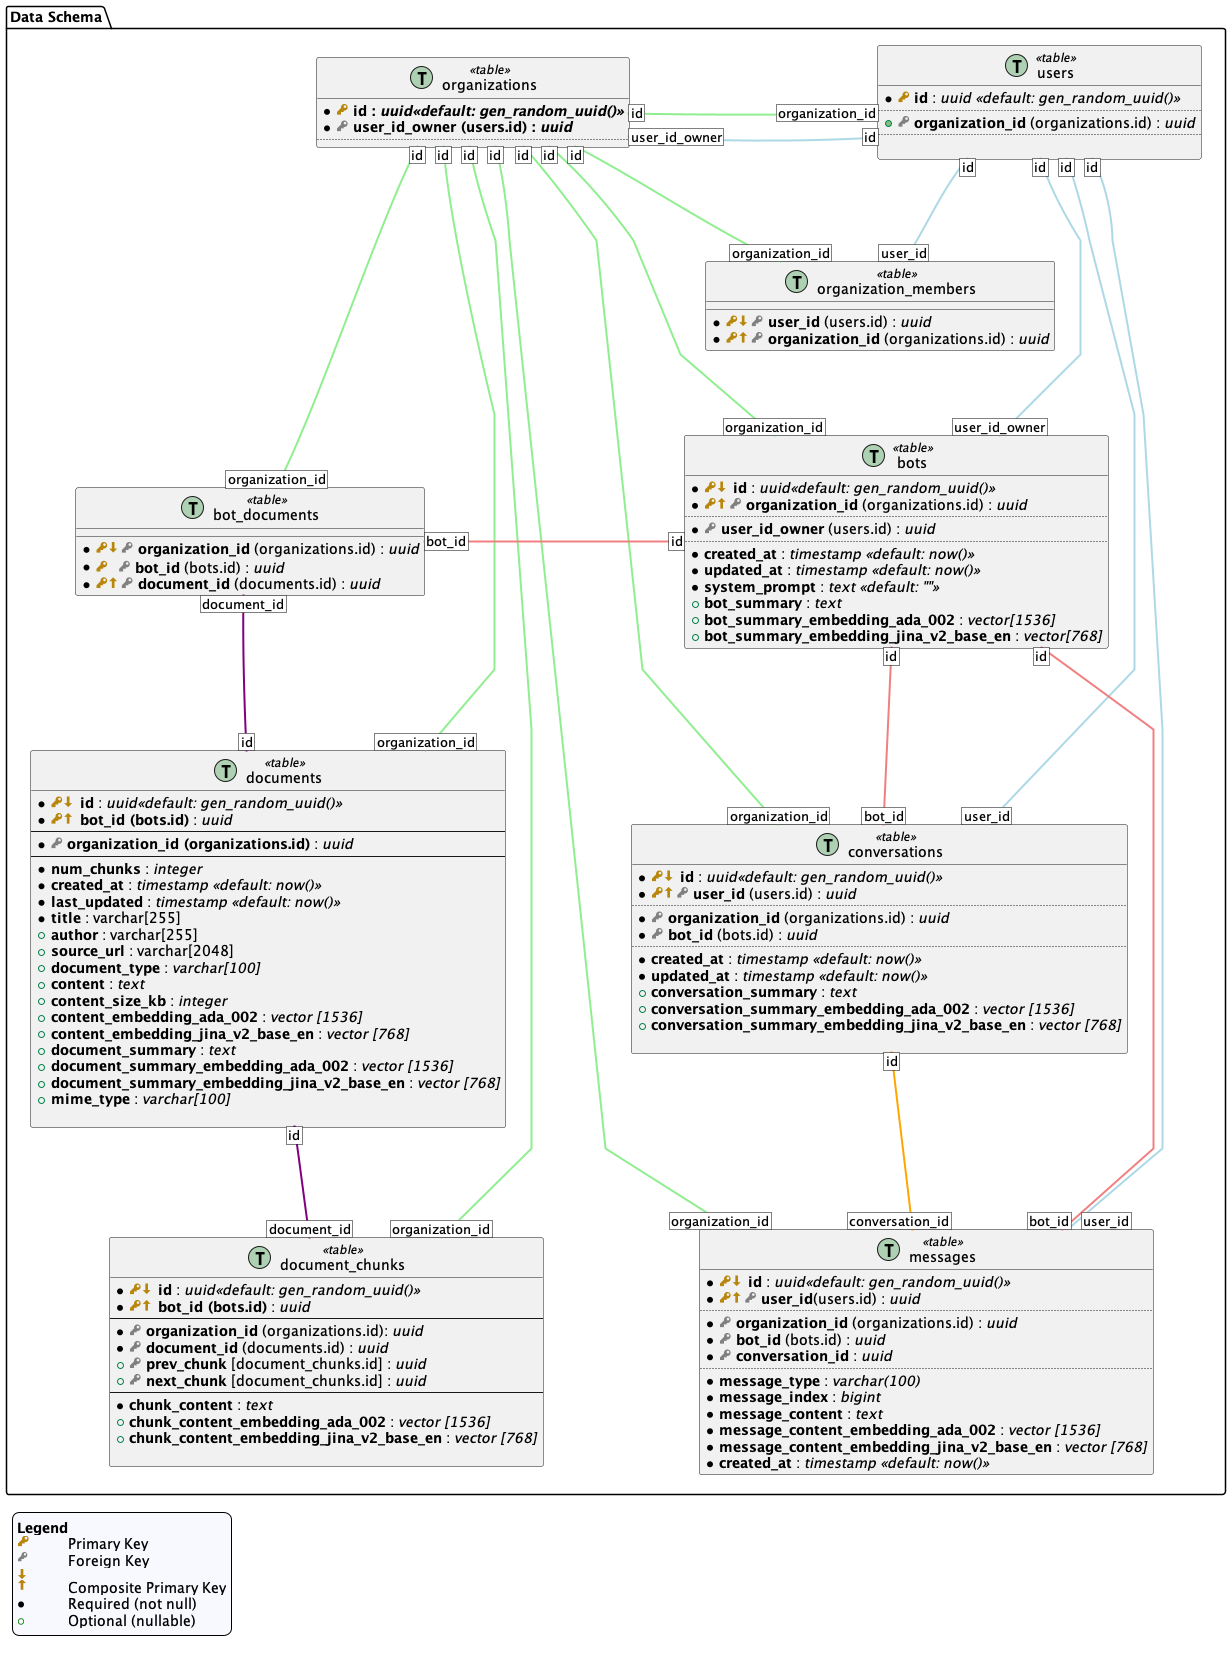

The diagram above was rendered by PlantUML. Its source (embedded in the PNG):
@startuml main
skinparam groupInheritance 2
skinparam linetype polyline

!procedure $init_legend()
skinparam legend {
    backgroundColor #GhostWhite
    entrySeparator #GhostWhite
}
legend left
<#GhostWhite,#GhostWhite>|<b>Legend</b>|= |
|<size:16><color:DarkGoldenRod><&key></color></size>|Primary Key|
|<color:Gray><&key></color>|Foreign Key|
|<size:16><color:DarkGoldenRod><&arrow-thick-bottom>||
|<size:16><color:DarkGoldenRod><&arrow-thick-top>|Composite Primary Key|
|●|Required (not null)|
|<color:Green>○|Optional (nullable)|
endlegend
!endprocedure
$init_legend()

namespace "Data Schema" as data_schema {
    !procedure $init_users()
    entity users << (T,#ADD1B2) table >> {
        *<size:16><color:DarkGoldenRod><&key></color></size> <b>id</b> : <i>uuid <<default: gen_random_uuid()>></i>
        ..
        +<size:16><color:Gray><&key></color></size> <b>organization_id</b> (organizations.id) : <i>uuid</i>
        ..

    }
    !endprocedure
    $init_users()

    !procedure $init_organizations()
    entity organizations << (T,#ADD1B2) table >> {
        *<size:16><color:DarkGoldenRod><&key></color></size> <b>id : <i>uuid<<default: gen_random_uuid()>></i>
        *<size:16><color:Gray><&key></color></size> <b>user_id_owner (users.id) : <i>uuid</i>
        ..
    }
    !endprocedure
    $init_organizations()


    !procedure $init_organization_members()
    entity organization_members << (T,#ADD1B2) table >> {
        *<size:16><color:DarkGoldenRod><&key></color></size><size:16><color:DarkGoldenRod><&arrow-thick-bottom></color></size><size:16><color:Gray><&key></color></size> <b>user_id</b> (users.id) : <i>uuid</i>
        *<size:16><color:DarkGoldenRod><&key></color></size><size:16><color:DarkGoldenRod><&arrow-thick-top></color></size><size:16><color:Gray><&key></color></size> <b>organization_id</b> (organizations.id) : <i>uuid</i>
    }
    !endprocedure
    $init_organization_members()



    !procedure $init_conversations()
    entity conversations << (T,#ADD1B2) table >> {
        *<size:16><color:DarkGoldenRod><&key></color></size><size:16><color:DarkGoldenRod><&arrow-thick-bottom></color></size> <b>id</b> : <i>uuid<<default: gen_random_uuid()>></i>
        *<size:16><color:DarkGoldenRod><&key></color></size><size:16><color:DarkGoldenRod><&arrow-thick-top></color></size><size:16><color:Gray><&key></color></size> <b>user_id</b> (users.id) : <i>uuid</i>
        ..
        *<size:16><color:Gray><&key></color></size> <b>organization_id</b> (organizations.id) : <i>uuid</i>
        *<size:16><color:Gray><&key></color></size> <b>bot_id</b> (bots.id) : <i>uuid</i>
        ..
        *<b>created_at</b> : <i>timestamp <<default: now()>></i>
        *<b>updated_at</b> : <i>timestamp <<default: now()>></i>
        +<b>conversation_summary</b> : <i>text</i>
        +<b>conversation_summary_embedding_ada_002</b> : <i>vector [1536]</i>
        +<b>conversation_summary_embedding_jina_v2_base_en</b> : <i>vector [768]</i>

    }
    !endprocedure
    $init_conversations()

    !procedure $init_messages()
    entity messages << (T,#ADD1B2) table >> {
        *<size:16><color:DarkGoldenRod><&key></color></size><size:16><color:DarkGoldenRod><&arrow-thick-bottom></color></size> <b>id</b> : <i>uuid<<default: gen_random_uuid()>></i>
        *<size:16><color:DarkGoldenRod><&key></color></size><size:16><color:DarkGoldenRod><&arrow-thick-top></color></size><size:16><color:Gray><&key></color></size> <b>user_id</b>(users.id) : <i>uuid</i>
        ..
        *<size:16><color:Gray><&key></color></size> <b>organization_id</b> (organizations.id) : <i>uuid</i>
        *<size:16><color:Gray><&key></color></size> <b>bot_id</b> (bots.id) : <i>uuid</i>
        *<size:16><color:Gray><&key></color></size> <b>conversation_id</b> : <i>uuid</i>
        ..
        *<b>message_type</b> : <i>varchar(100)</i>
        *<b>message_index</b> : <i>bigint</i>
        *<b>message_content</b> : <i>text</i>
        *<b>message_content_embedding_ada_002</b> : <i>vector [1536]</i>
        *<b>message_content_embedding_jina_v2_base_en</b> : <i>vector [768]</i>
        *<b>created_at</b> : <i>timestamp <<default: now()>></i>
    }
    !endprocedure
    $init_messages()
    !procedure $init_bot_documents()
    entity bot_documents << (T,#ADD1B2) table >> {
        *<size:16><color:DarkGoldenRod><&key></color></size><size:16><color:DarkGoldenRod><&arrow-thick-bottom></color></size><size:16><color:Gray><&key></color></size> <b>organization_id</b> (organizations.id) : <i>uuid</i>
        *<size:16><color:DarkGoldenRod><&key></color>  </size><size:16><color:Gray><&key></color></size> <b>bot_id</b> (bots.id) : <i>uuid</i>
        *<size:16><color:DarkGoldenRod><&key></color></size><size:16><color:DarkGoldenRod><&arrow-thick-top></color></size><size:16><color:Gray><&key></color></size> <b>document_id</b> (documents.id) : <i>uuid</i>
    }
    !endprocedure
    $init_bot_documents()

    !procedure $init_bots()
    entity bots << (T,#ADD1B2) table >> {
        *<size:16><color:DarkGoldenRod><&key></color></size><size:16><color:DarkGoldenRod><&arrow-thick-bottom></color></size> <b>id</b> : <i>uuid<<default: gen_random_uuid()>></i>
        *<size:16><color:DarkGoldenRod><&key></color></size><size:16><color:DarkGoldenRod><&arrow-thick-top></color></size><size:16><color:Gray><&key></color></size> <b>organization_id</b> (organizations.id) : <i>uuid</i>
        ..
        *<size:16><color:Gray><&key></color></size> <b>user_id_owner</b> (users.id) : <i>uuid</i>
        ..
        *<b>created_at</b> : <i>timestamp <<default: now()>></i>
        *<b>updated_at</b> : <i>timestamp <<default: now()>></i>
        *<b>system_prompt</b> : <i>text <<default: "">></i>
        +<b>bot_summary</b> : <i>text</i>
        +<b>bot_summary_embedding_ada_002</b> : <i>vector[1536]</i>
        +<b>bot_summary_embedding_jina_v2_base_en</b> : <i>vector[768]</i>
    }
    !endprocedure
    $init_bots()



    !procedure $init_documents()
    entity documents << (T,#ADD1B2) table >> {
        *<size:16><color:DarkGoldenRod><&key></color></size><size:16><color:DarkGoldenRod><&arrow-thick-bottom></color></size> <b>id</b> : <i>uuid<<default: gen_random_uuid()>></i>
        *<size:16><color:DarkGoldenRod><&key></color></size><size:16><color:DarkGoldenRod><&arrow-thick-top></color></size> <b>bot_id (bots.id)</b> : <i>uuid</i>
        --
        *<size:16><color:Gray><&key></color></size> <b>organization_id (organizations.id)</b> : <i>uuid</i>
        --
        *<b>num_chunks</b> : <i>integer</i>
        *<b>created_at</b> : <i>timestamp <<default: now()>></i>
        *<b>last_updated</b> : <i>timestamp <<default: now()>></i>
        *<b>title</b> : varchar[255]
        +<b>author</b> : varchar[255]
        +<b>source_url</b> : varchar[2048]
        +<b>document_type</b> : <i>varchar[100]</i>
        +<b>content</b> : <i>text</i>
        +<b>content_size_kb</b> : <i>integer</i>
        +<b>content_embedding_ada_002</b> : <i>vector [1536]</i>
        +<b>content_embedding_jina_v2_base_en</b> : <i>vector [768]</i>
        +<b>document_summary</b> : <i>text</i>
        +<b>document_summary_embedding_ada_002</b> : <i>vector [1536]</i>
        +<b>document_summary_embedding_jina_v2_base_en</b> : <i>vector [768]</i>
        +<b>mime_type</b> : <i>varchar[100]</i>

    }
    !endprocedure
    $init_documents()

    !procedure $init_document_chunks()
    entity document_chunks << (T,#ADD1B2) table >> {
        *<size:16><color:DarkGoldenRod><&key></color></size><size:16><color:DarkGoldenRod><&arrow-thick-bottom></color></size> <b>id</b> : <i>uuid<<default: gen_random_uuid()>></i>
        *<size:16><color:DarkGoldenRod><&key></color></size><size:16><color:DarkGoldenRod><&arrow-thick-top></color></size> <b>bot_id (bots.id)</b> : <i>uuid</i>
        --
        *<size:16><color:Gray><&key></color></size> <b>organization_id</b> (organizations.id): <i>uuid</i>
        *<size:16><color:Gray><&key></color></size> <b>document_id</b> (documents.id) : <i>uuid</i>
        +<size:16><color:Gray><&key></color></size> <b>prev_chunk</b> [document_chunks.id] : <i>uuid</i>
        +<size:16><color:Gray><&key></color></size> <b>next_chunk</b> [document_chunks.id] : <i>uuid</i>
        --
        *<b>chunk_content</b> : <i>text</i>
        +<b>chunk_content_embedding_ada_002</b> : <i>vector [1536]</i>
        +<b>chunk_content_embedding_jina_v2_base_en</b> : <i>vector [768]</i>

    }
    !endprocedure
    $init_document_chunks()

    users [id] -[bold,#LightBlue]- [user_id] organization_members
    users [id] -[bold,#LightBlue]- [user_id_owner] bots
    users [id] -[bold,#LightBlue]- [user_id] conversations
    users [id] -[bold,#LightBlue]- [user_id] messages
    organizations [user_id_owner] -[bold,#LightBlue]- [id] users
    organizations [id] -[bold,#LightGreen]- [organization_id] users
    organizations [id] -[bold,#LightGreen]- [organization_id] organization_members
    organizations [id] -[bold,#LightGreen]- [organization_id] bots
    organizations [id] -[bold,#LightGreen]- [organization_id] conversations
    organizations [id] -[bold,#LightGreen]- [organization_id] messages
    organizations [id] -[bold,#LightGreen]- [organization_id] documents
    organizations [id] -[bold,#LightGreen]- [organization_id] document_chunks
    organizations [id] -[bold,#LightGreen]- [organization_id] bot_documents
    bots [id] -[bold,#LightCoral]- [bot_id] conversations
    bots [id] -[bold,#LightCoral]- [bot_id] messages
    documents [id] -[bold,#Purple]- [document_id] document_chunks
    bot_documents [bot_id] -[bold,#LightCoral]- [id] bots
    bot_documents [document_id] -[bold,#Purple]d- [id] documents
    conversations [id] -[bold,#Orange]- [conversation_id] messages

    ' hidden layout relationships
    users -[hidden]l- organizations
    organizations -[hidden]r- users
    organizations -[hidden]d- organization_members
    users -[hidden]d- organization_members
    organization_members -[hidden]d- bots
    bots -[hidden]d- documents
    bots -[hidden]r- bot_documents
    bot_documents -[hidden]d- documents
}


newpage
$init_legend()
$init_users()
users [id] -[bold,#LightBlue]- [user_id_owner] organizations
users [id] -[bold,#LightBlue]- [user_id_owner] bots
users [id] -[bold,#LightBlue]- [user_id] organization_members
users [id] -[bold,#LightBlue]- [user_id] conversations
users [id] -[bold,#LightBlue]- [user_id] messages
organizations [id] -[bold,#LightGreen]- [organization_id] users

newpage
$init_legend()
$init_organizations()
users [id] -[bold,#LightBlue]- [user_id_owner] organizations
organizations [id] -[bold,#LightGreen]- [organization_id] users
organizations [id] -[bold,#LightGreen]- [organization_id] organization_members
organizations [id] -[bold,#LightGreen]- [organization_id] bots
organizations [id] -[bold,#LightGreen]- [organization_id] conversations
organizations [id] -[bold,#LightGreen]- [organization_id] messages
organizations [id] -[bold,#LightGreen]- [organization_id] documents
organizations [id] -[bold,#LightGreen]- [organization_id] document_chunks

newpage
$init_legend()
$init_organization_members()
users [id] -[bold,#LightBlue]- [user_id] organization_members
organizations [id] -[bold,#LightGreen]- [organization_id] organization_members

newpage
$init_legend()
$init_bots()
users [id] -[bold,#LightBlue]- [user_id_owner] bots
organizations [id] -[bold,#LightGreen]- [organization_id] bots
bots [id] -[bold,#LightCoral]- [bot_id] conversations
bots [id] -[bold,#LightCoral]- [bot_id] messages
bots [id] -[bold,#LightCoral]- [bot_id] documents
bots [id] -[bold,#LightCoral]- [bot_id] document_chunks

newpage
$init_legend()
$init_documents()
organizations [id] -[bold,#LightGreen]- [organization_id] documents
bots [id] -[bold,#LightCoral]- [bot_id] documents
documents [id] -[bold,#Purple]- [document_id] document_chunks

newpage
$init_legend()
$init_document_chunks()
organizations [id] -[bold,#LightGreen]- [organization_id] document_chunks
bots [id] -[bold,#LightCoral]- [bot_id] document_chunks
documents [id] -[bold,#Purple]- [document_id] document_chunks

newpage
$init_legend()
$init_conversations()
users [id] -[bold,#LightBlue]- [user_id] conversations
organizations [id] -[bold,#LightGreen]- [organization_id] conversations
bots [id] -[bold,#LightCoral]- [bot_id] conversations
conversations [id] -[bold,#Orange]- [conversation_id] messages

newpage
$init_legend()
$init_messages()
users [id] -[bold,#LightBlue]- [user_id] messages
organizations [id] -[bold,#LightGreen]- [organization_id] messages
bots [id] -[bold,#LightCoral]- [bot_id] messages
conversations [id] -[bold,#Orange]- [conversation_id] messages

newpage
$init_legend()
$init_bot_documents()
organizations [id] -[bold,#LightGreen]- [organization_id] bot_documents
bots [id] -[bold,#LightCoral]- [bot_id] bot_documents
documents [id] -[bold,#LightCoral]- [document_id] bot_documents

@enduml